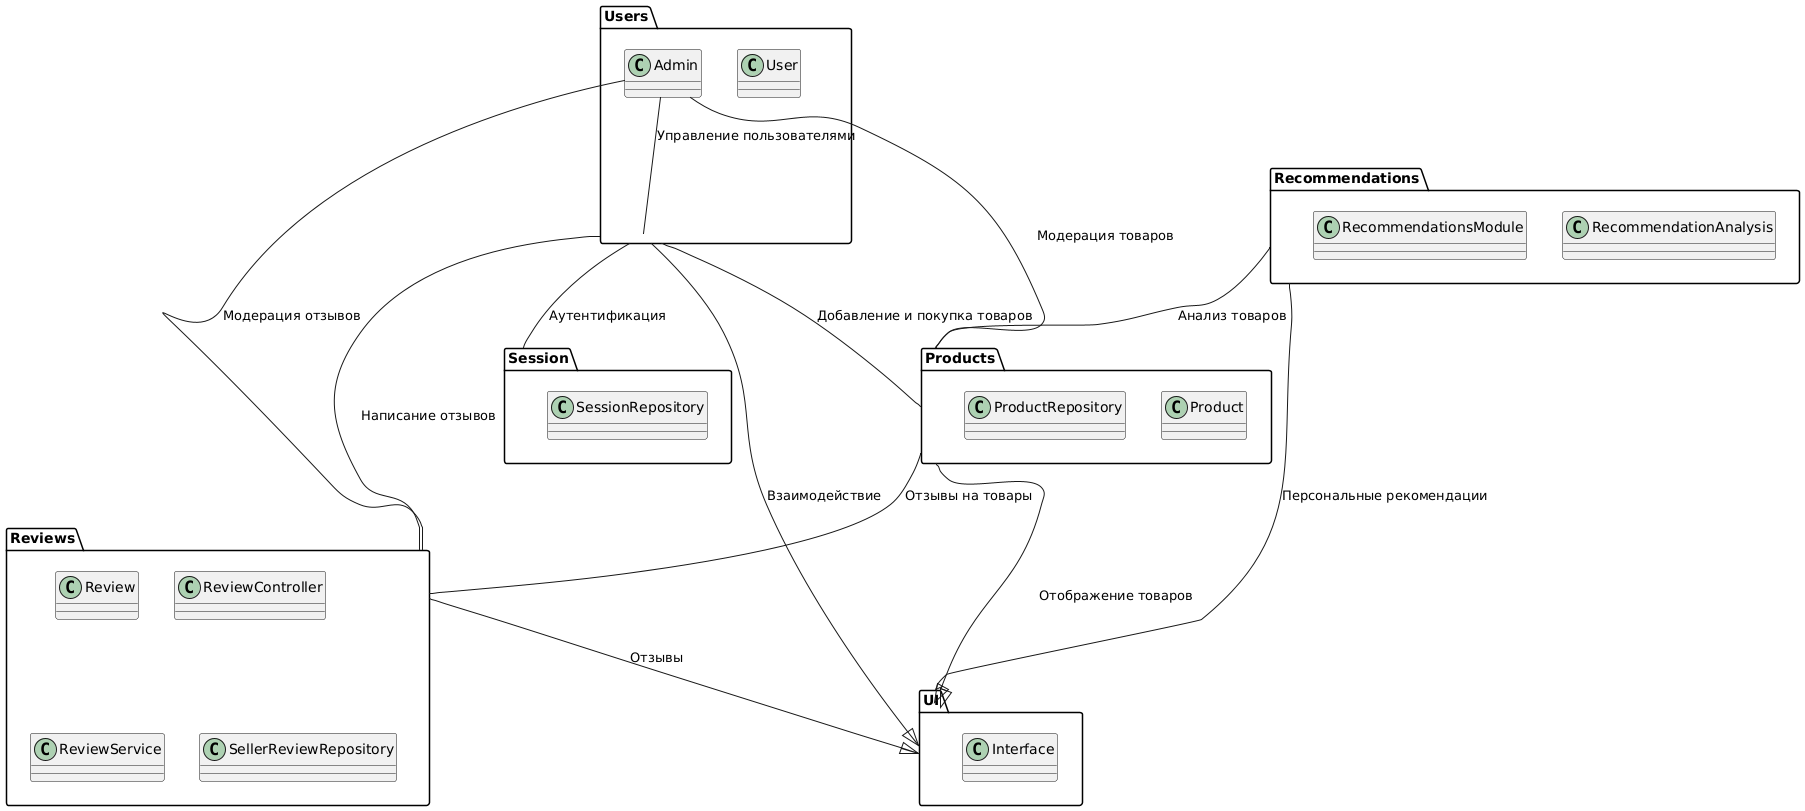

The diagram above was rendered by PlantUML. Its source (embedded in the PNG):
@startuml
' ====== Определяем пакеты ======

package "UI" {
  class Interface
}

package "Users" {
  class User
  class Admin
}

package "Products" {
  class Product
  class ProductRepository
}

package "Reviews" {
  class Review
  class ReviewController
  class ReviewService
  class SellerReviewRepository
}

package "Recommendations" {
  class RecommendationAnalysis
  class RecommendationsModule
}

package "Session" {
  class SessionRepository
}

' ====== Определяем зависимости между пакетами ======

"Users" --|> "UI" : "Взаимодействие"
"Products" --|> "UI" : "Отображение товаров"
"Reviews" --|> "UI" : "Отзывы"
"Recommendations" --|> "UI" : "Персональные рекомендации"

"Users" -- "Products" : "Добавление и покупка товаров"
"Users" -- "Reviews" : "Написание отзывов"
"Users" -- "Session" : "Аутентификация"

"Products" -- "Reviews" : "Отзывы на товары"
"Recommendations" -- "Products" : "Анализ товаров"
"Admin" -- "Users" : "Управление пользователями"
"Admin" -- "Products" : "Модерация товаров"
"Admin" -- "Reviews" : "Модерация отзывов"
@enduml